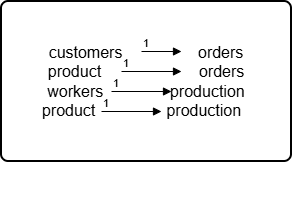

The diagram above was exported from draw.io. Its source (the exported page's mxGraphModel, read from the mxfile embedded in the PNG):
<mxGraphModel dx="1414" dy="777" grid="1" gridSize="10" guides="1" tooltips="1" connect="1" arrows="1" fold="1" page="1" pageScale="1" pageWidth="827" pageHeight="1169" background="light-dark(transparent,#000000)" math="0" shadow="0">
  <root>
    <mxCell id="0" />
    <mxCell id="1" parent="0" />
    <mxCell id="-qKkaRxoM6qKiA8ciD5O-137" edge="1" parent="1" style="endArrow=block;endFill=1;html=1;edgeStyle=orthogonalEdgeStyle;align=left;verticalAlign=top;rounded=0;" value="">
      <mxGeometry relative="1" x="-1" as="geometry">
        <mxPoint x="470" y="300" as="sourcePoint" />
        <mxPoint x="560" y="300" as="targetPoint" />
      </mxGeometry>
    </mxCell>
    <mxCell id="-qKkaRxoM6qKiA8ciD5O-138" connectable="0" parent="-qKkaRxoM6qKiA8ciD5O-137" style="edgeLabel;resizable=0;html=1;align=left;verticalAlign=bottom;" value="1" vertex="1">
      <mxGeometry relative="1" x="-1" as="geometry" />
    </mxCell>
    <mxCell id="-qKkaRxoM6qKiA8ciD5O-141" edge="1" parent="1" style="endArrow=block;endFill=1;html=1;edgeStyle=orthogonalEdgeStyle;align=left;verticalAlign=top;rounded=0;" value="">
      <mxGeometry relative="1" x="-1" as="geometry">
        <mxPoint x="470" y="320" as="sourcePoint" />
        <mxPoint x="540" y="320" as="targetPoint" />
      </mxGeometry>
    </mxCell>
    <mxCell id="-qKkaRxoM6qKiA8ciD5O-142" connectable="0" parent="-qKkaRxoM6qKiA8ciD5O-141" style="edgeLabel;resizable=0;html=1;align=left;verticalAlign=bottom;" value="1" vertex="1">
      <mxGeometry relative="1" x="-1" as="geometry" />
    </mxCell>
    <mxCell id="-qKkaRxoM6qKiA8ciD5O-136" parent="1" style="rounded=1;whiteSpace=wrap;html=1;absoluteArcSize=1;arcSize=14;strokeWidth=2;" value="&lt;font size=&quot;3&quot;&gt;customers&amp;nbsp; &amp;nbsp; &amp;nbsp; &amp;nbsp; &amp;nbsp; &amp;nbsp; &amp;nbsp; &amp;nbsp; &amp;nbsp;orders&lt;/font&gt;&lt;div&gt;&lt;font size=&quot;3&quot;&gt;product&amp;nbsp; &amp;nbsp; &amp;nbsp; &amp;nbsp; &amp;nbsp; &amp;nbsp; &amp;nbsp; &amp;nbsp; &amp;nbsp; &amp;nbsp; &amp;nbsp; orders&lt;/font&gt;&lt;/div&gt;&lt;div&gt;&lt;font size=&quot;3&quot;&gt;workers&amp;nbsp; &amp;nbsp; &amp;nbsp; &amp;nbsp; &amp;nbsp; &amp;nbsp; &amp;nbsp; &amp;nbsp;production&lt;/font&gt;&lt;/div&gt;&lt;div&gt;&lt;font size=&quot;3&quot;&gt;product&amp;nbsp; &amp;nbsp; &amp;nbsp; &amp;nbsp; &amp;nbsp; &amp;nbsp; &amp;nbsp; &amp;nbsp; production&amp;nbsp;&amp;nbsp;&lt;/font&gt;&lt;/div&gt;" vertex="1">
      <mxGeometry height="160" width="290" x="350" y="270" as="geometry" />
    </mxCell>
    <mxCell id="-qKkaRxoM6qKiA8ciD5O-164" edge="1" parent="1" style="endArrow=block;endFill=1;html=1;edgeStyle=orthogonalEdgeStyle;align=left;verticalAlign=top;rounded=0;" value="&amp;nbsp; &amp;nbsp;">
      <mxGeometry relative="1" x="-0.75" y="-120" as="geometry">
        <mxPoint as="offset" />
        <mxPoint x="470" y="340" as="sourcePoint" />
        <mxPoint x="530" y="340" as="targetPoint" />
      </mxGeometry>
    </mxCell>
    <mxCell id="-qKkaRxoM6qKiA8ciD5O-165" connectable="0" parent="-qKkaRxoM6qKiA8ciD5O-164" style="edgeLabel;resizable=0;html=1;align=left;verticalAlign=bottom;" value="1" vertex="1">
      <mxGeometry relative="1" x="-1" as="geometry" />
    </mxCell>
    <mxCell id="-qKkaRxoM6qKiA8ciD5O-166" edge="1" parent="1" style="endArrow=block;endFill=1;html=1;edgeStyle=orthogonalEdgeStyle;align=left;verticalAlign=top;rounded=0;" value=" ">
      <mxGeometry relative="1" x="-1" as="geometry">
        <mxPoint x="450" y="380" as="sourcePoint" />
        <mxPoint x="510" y="380" as="targetPoint" />
      </mxGeometry>
    </mxCell>
    <mxCell id="-qKkaRxoM6qKiA8ciD5O-167" connectable="0" parent="-qKkaRxoM6qKiA8ciD5O-166" style="edgeLabel;resizable=0;html=1;align=left;verticalAlign=bottom;" value="1" vertex="1">
      <mxGeometry relative="1" x="-1" as="geometry" />
    </mxCell>
    <mxCell id="-qKkaRxoM6qKiA8ciD5O-168" edge="1" parent="1" style="endArrow=block;endFill=1;html=1;edgeStyle=orthogonalEdgeStyle;align=left;verticalAlign=top;rounded=0;" value="&amp;nbsp; &amp;nbsp;&amp;nbsp;">
      <mxGeometry relative="1" x="-1" as="geometry">
        <mxPoint x="460" y="360" as="sourcePoint" />
        <mxPoint x="520" y="360" as="targetPoint" />
      </mxGeometry>
    </mxCell>
    <mxCell id="-qKkaRxoM6qKiA8ciD5O-169" connectable="0" parent="-qKkaRxoM6qKiA8ciD5O-168" style="edgeLabel;resizable=0;html=1;align=left;verticalAlign=bottom;" value="1" vertex="1">
      <mxGeometry relative="1" x="-1" as="geometry" />
    </mxCell>
    <mxCell id="-qKkaRxoM6qKiA8ciD5O-170" edge="1" parent="1" style="endArrow=block;endFill=1;html=1;edgeStyle=orthogonalEdgeStyle;align=left;verticalAlign=top;rounded=0;" value=" ">
      <mxGeometry relative="1" x="-1" as="geometry">
        <mxPoint x="490" y="320" as="sourcePoint" />
        <mxPoint x="530" y="320" as="targetPoint" />
      </mxGeometry>
    </mxCell>
    <mxCell id="-qKkaRxoM6qKiA8ciD5O-171" connectable="0" parent="-qKkaRxoM6qKiA8ciD5O-170" style="edgeLabel;resizable=0;html=1;align=left;verticalAlign=bottom;" value="1" vertex="1">
      <mxGeometry relative="1" x="-1" as="geometry" />
    </mxCell>
  </root>
</mxGraphModel>